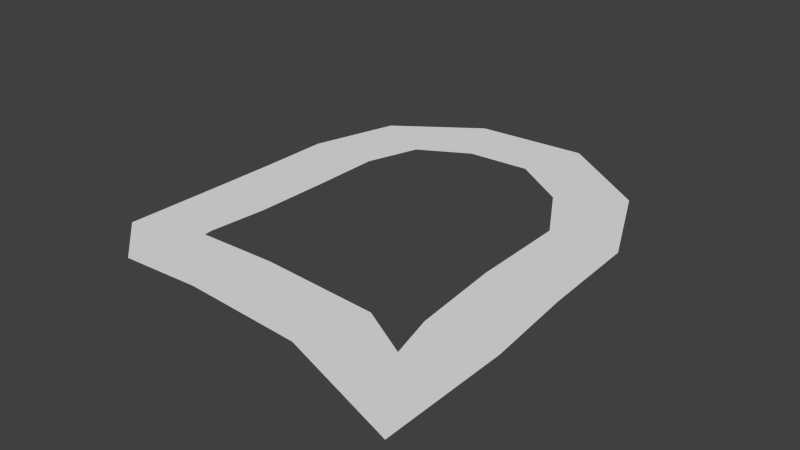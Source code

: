 # Source: trata.blend  (saved by Blender 2.76.0; exported with 4.5.12 LTS)
import bpy
from mathutils import Matrix  # noqa: F401  (used for matrix-valued properties, if any)

bpy.ops.wm.read_factory_settings(use_empty=True)
scene = bpy.context.scene
scene.name = 'Scene'

# ---- collections
col_collection_1 = bpy.data.collections.new('Collection 1'); scene.collection.children.link(col_collection_1)

# ---- world
world_world = bpy.data.worlds.new('World'); scene.world = world_world
world_world.color = (0.05088, 0.05088, 0.05088)
world_world.use_sun_shadow = False
world_world.sun_shadow_jitter_overblur = 0.0
world_world.cycles.sampling_method = 'MANUAL'
world_world.cycles.sample_map_resolution = 256

# ---- meshes
me_plane = bpy.data.meshes.new('Plane')
me_plane.from_pydata([(-1.0, -1.0, 0.0), (1.0, -1.0, 0.0), (-1.0, 1.0, 0.0), (1.0, 1.0, 0.0), (-0.2665, 3.469, 0.0), (1.494, 2.52, 0.0), (2.084, 5.128, 0.0), (2.927, 3.315, 0.0), (5.298, 5.333, 0.0), (4.724, 3.417, 0.0), (7.985, 3.473, 0.0), (6.332, 2.348, 0.0), (9.216, 0.7514, 0.0), (7.312, 0.6717, 0.0), (9.34, -2.11, 0.0), (7.34, -2.094, 0.0), (9.568, -4.683, 0.0), (7.568, -4.667, 0.0), (9.567, -8.322, 0.0), (7.895, -5.954, 0.0), (5.937, -7.076, 0.0), (6.438, -5.139, 0.0), (2.562, -6.871, 0.0), (3.063, -4.935, 0.0), (0.3375, -6.988, 0.0), (0.8308, -4.998, 0.0), (-1.099, -5.742, 0.0), (0.805, -4.767, 0.0), (-1.037, -3.124, 0.0), (0.963, -3.131, 0.0)], [], [(0, 1, 3, 2), (2, 3, 5, 4), (4, 5, 7, 6), (6, 7, 9, 8), (8, 9, 11, 10), (10, 11, 13, 12), (12, 13, 15, 14), (14, 15, 17, 16), (16, 17, 19, 18), (18, 19, 21, 20), (20, 21, 23, 22), (22, 23, 25, 24), (24, 25, 27, 26), (26, 27, 29, 28), (0, 28, 29, 1)])
me_plane.use_remesh_preserve_volume = False
me_plane.use_remesh_preserve_attributes = False
me_plane.use_mirror_vertex_groups = False
me_plane.update()

# ---- objects
ob_plane = bpy.data.objects.new('Plane', me_plane)

# ---- transforms, parenting, visibility, modifiers, constraints
ob_plane.location = (-4.786, 0.09894, 1.0)
ob_plane.lineart.crease_threshold = 0.0

# ---- collection membership
col_collection_1.objects.link(ob_plane)

# ---- scene / render settings (as saved in the file)
scene.frame_start = 1; scene.frame_end = 250; scene.frame_set(1)
scene.render.engine = 'BLENDER_EEVEE_NEXT'
scene.render.resolution_percentage = 50
scene.render.dither_intensity = 0.0
scene.cycles.use_denoising = False
scene.cycles.samples = 10
scene.cycles.sampling_pattern = 'TABULATED_SOBOL'
scene.cycles.light_sampling_threshold = 0.0
scene.cycles.use_adaptive_sampling = False
scene.cycles.use_light_tree = False
scene.cycles.blur_glossy = 0.0
scene.cycles.pixel_filter_type = 'GAUSSIAN'
scene.cycles.sample_clamp_indirect = 0.0
scene.view_settings.view_transform = 'Standard'
bpy.context.view_layer.update()

# ---- added for rendering (the .blend has no active camera and no usable light): camera, sun
cam_auto = bpy.data.cameras.new('AutoCamera')
cam_auto.lens = 50.0
cam_auto.sensor_width = 36.0
cam_auto.clip_end = 1000.0
ob_auto_camera = bpy.data.objects.new('AutoCamera', cam_auto)
scene.collection.objects.link(ob_auto_camera)
ob_auto_camera.location = (15.4798, -20.6342, 13.8256)
ob_auto_camera.rotation_euler = (1.09748, -7.21219e-08, 0.694738)
scene.camera = ob_auto_camera
light_auto_sun = bpy.data.lights.new('AutoSun', 'SUN')
light_auto_sun.energy = 3.0
light_auto_sun.angle = 0.0523599
ob_auto_sun = bpy.data.objects.new('AutoSun', light_auto_sun)
scene.collection.objects.link(ob_auto_sun)
ob_auto_sun.rotation_euler = (0.872665, 0.174533, 0.523599)
bpy.context.view_layer.update()
